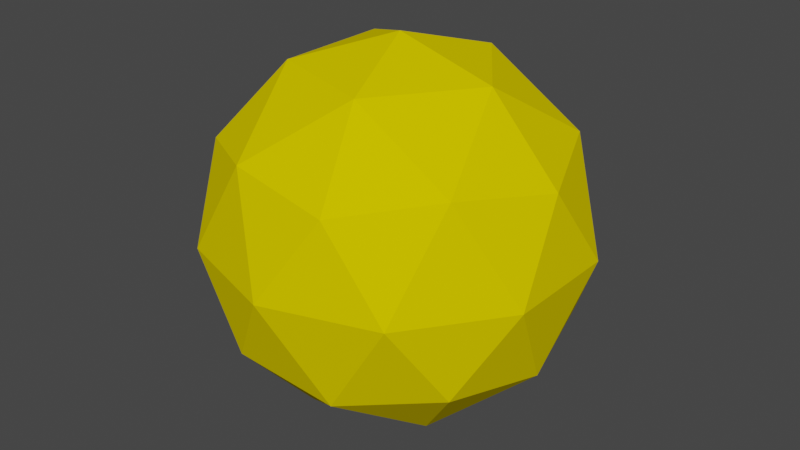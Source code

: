 # Source: ball.blend  (saved by Blender 3.3.6; exported with 4.5.12 LTS)
import bpy
from mathutils import Matrix  # noqa: F401  (used for matrix-valued properties, if any)

bpy.ops.wm.read_factory_settings(use_empty=True)
scene = bpy.context.scene
scene.name = 'Scene'

# ---- collections
col_collection = bpy.data.collections.new('Collection'); scene.collection.children.link(col_collection)

# ---- materials (node trees are filled in below, after node groups)
mat_material_001 = bpy.data.materials.new('Material.001')
mat_material_001.use_transparent_shadow = False
mat_material_001.diffuse_color = (0.8, 0.6305, 0.0, 1.0)

# ---- material node trees

# ---- world
world_world = bpy.data.worlds.new('World'); scene.world = world_world
world_world.use_nodes = True; world_world.node_tree.nodes.clear()
_N = world_world.node_tree.nodes; _L = world_world.node_tree.links
n0 = _N.new('ShaderNodeOutputWorld'); n0.name = 'World Output'; n0.location = (300, 300)
n1 = _N.new('ShaderNodeBackground'); n1.name = 'Background'; n1.location = (10, 300)
n1.inputs[0].default_value = (0.05088, 0.05088, 0.05088, 1.0)
_L.new(n1.outputs[0], n0.inputs[0])
n0.is_active_output = True
world_world.color = (0.05088, 0.05088, 0.05088)
world_world.use_sun_shadow = False
world_world.sun_shadow_jitter_overblur = 0.0

# ---- meshes
me_icosphere = bpy.data.meshes.new('Icosphere')
me_icosphere.from_pydata([(0.0, 0.0, -1.0), (0.7236, -0.5257, -0.4472), (-0.2764, -0.8506, -0.4472), (-0.8944, 0.0, -0.4472), (-0.2764, 0.8506, -0.4472), (0.7236, 0.5257, -0.4472), (0.2764, -0.8506, 0.4472), (-0.7236, -0.5257, 0.4472), (-0.7236, 0.5257, 0.4472), (0.2764, 0.8506, 0.4472), (0.8944, 0.0, 0.4472), (0.0, 0.0, 1.0), (-0.1625, -0.5, -0.8507), (0.4253, -0.309, -0.8507), (0.2629, -0.809, -0.5257), (0.8506, 0.0, -0.5257), (0.4253, 0.309, -0.8507), (-0.5257, 0.0, -0.8507), (-0.6882, -0.5, -0.5257), (-0.1625, 0.5, -0.8507), (-0.6882, 0.5, -0.5257), (0.2629, 0.809, -0.5257), (0.9511, -0.309, 0.0), (0.9511, 0.309, 0.0), (0.0, -1.0, 0.0), (0.5878, -0.809, 0.0), (-0.9511, -0.309, 0.0), (-0.5878, -0.809, 0.0), (-0.5878, 0.809, 0.0), (-0.9511, 0.309, 0.0), (0.5878, 0.809, 0.0), (0.0, 1.0, 0.0), (0.6882, -0.5, 0.5257), (-0.2629, -0.809, 0.5257), (-0.8506, 0.0, 0.5257), (-0.2629, 0.809, 0.5257), (0.6882, 0.5, 0.5257), (0.1625, -0.5, 0.8507), (0.5257, 0.0, 0.8507), (-0.4253, -0.309, 0.8507), (-0.4253, 0.309, 0.8507), (0.1625, 0.5, 0.8507)], [], [(0, 13, 12), (1, 13, 15), (0, 12, 17), (0, 17, 19), (0, 19, 16), (1, 15, 22), (2, 14, 24), (3, 18, 26), (4, 20, 28), (5, 21, 30), (1, 22, 25), (2, 24, 27), (3, 26, 29), (4, 28, 31), (5, 30, 23), (6, 32, 37), (7, 33, 39), (8, 34, 40), (9, 35, 41), (10, 36, 38), (38, 41, 11), (38, 36, 41), (36, 9, 41), (41, 40, 11), (41, 35, 40), (35, 8, 40), (40, 39, 11), (40, 34, 39), (34, 7, 39), (39, 37, 11), (39, 33, 37), (33, 6, 37), (37, 38, 11), (37, 32, 38), (32, 10, 38), (23, 36, 10), (23, 30, 36), (30, 9, 36), (31, 35, 9), (31, 28, 35), (28, 8, 35), (29, 34, 8), (29, 26, 34), (26, 7, 34), (27, 33, 7), (27, 24, 33), (24, 6, 33), (25, 32, 6), (25, 22, 32), (22, 10, 32), (30, 31, 9), (30, 21, 31), (21, 4, 31), (28, 29, 8), (28, 20, 29), (20, 3, 29), (26, 27, 7), (26, 18, 27), (18, 2, 27), (24, 25, 6), (24, 14, 25), (14, 1, 25), (22, 23, 10), (22, 15, 23), (15, 5, 23), (16, 21, 5), (16, 19, 21), (19, 4, 21), (19, 20, 4), (19, 17, 20), (17, 3, 20), (17, 18, 3), (17, 12, 18), (12, 2, 18), (15, 16, 5), (15, 13, 16), (13, 0, 16), (12, 14, 2), (12, 13, 14), (13, 1, 14)])
_uv = me_icosphere.uv_layers.new(name='UVMap')
_uv.uv.foreach_set('vector', [0.1818, 0.0, 0.2273, 0.07873, 0.1364, 0.07873, 0.2727, 0.1575, 0.3182, 0.07873, 0.3636, 0.1575, 0.9091, 0.0, 0.9545, 0.07873, 0.8636, 0.07873, 0.7273, 0.0, 0.7727, 0.07873, 0.6818, 0.07873, 0.5455, 0.0, 0.5909, 0.07873, 0.5, 0.07873, 0.2727, 0.1575, 0.3636, 0.1575, 0.3182, 0.2362, 0.09091, 0.1575, 0.1818, 0.1575, 0.1364, 0.2362, 0.8182, 0.1575, 0.9091, 0.1575, 0.8636, 0.2362, 0.6364, 0.1575, 0.7273, 0.1575, 0.6818, 0.2362, 0.4545, 0.1575, 0.5455, 0.1575, 0.5, 0.2362, 0.2727, 0.1575, 0.3182, 0.2362, 0.2273, 0.2362, 0.09091, 0.1575, 0.1364, 0.2362, 0.04546, 0.2362, 0.8182, 0.1575, 0.8636, 0.2362, 0.7727, 0.2362, 0.6364, 0.1575, 0.6818, 0.2362, 0.5909, 0.2362, 0.4545, 0.1575, 0.5, 0.2362, 0.4091, 0.2362, 0.1818, 0.3149, 0.2727, 0.3149, 0.2273, 0.3937, 0.0, 0.3149, 0.09091, 0.3149, 0.04546, 0.3937, 0.7273, 0.3149, 0.8182, 0.3149, 0.7727, 0.3937, 0.5455, 0.3149, 0.6364, 0.3149, 0.5909, 0.3937, 0.3636, 0.3149, 0.4545, 0.3149, 0.4091, 0.3937, 0.4091, 0.3937, 0.5, 0.3937, 0.4545, 0.4724, 0.4091, 0.3937, 0.4545, 0.3149, 0.5, 0.3937, 0.4545, 0.3149, 0.5455, 0.3149, 0.5, 0.3937, 0.5909, 0.3937, 0.6818, 0.3937, 0.6364, 0.4724, 0.5909, 0.3937, 0.6364, 0.3149, 0.6818, 0.3937, 0.6364, 0.3149, 0.7273, 0.3149, 0.6818, 0.3937, 0.7727, 0.3937, 0.8636, 0.3937, 0.8182, 0.4724, 0.7727, 0.3937, 0.8182, 0.3149, 0.8636, 0.3937, 0.8182, 0.3149, 0.9091, 0.3149, 0.8636, 0.3937, 0.04546, 0.3937, 0.1364, 0.3937, 0.09091, 0.4724, 0.04546, 0.3937, 0.09091, 0.3149, 0.1364, 0.3937, 0.09091, 0.3149, 0.1818, 0.3149, 0.1364, 0.3937, 0.2273, 0.3937, 0.3182, 0.3937, 0.2727, 0.4724, 0.2273, 0.3937, 0.2727, 0.3149, 0.3182, 0.3937, 0.2727, 0.3149, 0.3636, 0.3149, 0.3182, 0.3937, 0.4091, 0.2362, 0.4545, 0.3149, 0.3636, 0.3149, 0.4091, 0.2362, 0.5, 0.2362, 0.4545, 0.3149, 0.5, 0.2362, 0.5455, 0.3149, 0.4545, 0.3149, 0.5909, 0.2362, 0.6364, 0.3149, 0.5455, 0.3149, 0.5909, 0.2362, 0.6818, 0.2362, 0.6364, 0.3149, 0.6818, 0.2362, 0.7273, 0.3149, 0.6364, 0.3149, 0.7727, 0.2362, 0.8182, 0.3149, 0.7273, 0.3149, 0.7727, 0.2362, 0.8636, 0.2362, 0.8182, 0.3149, 0.8636, 0.2362, 0.9091, 0.3149, 0.8182, 0.3149, 0.04546, 0.2362, 0.09091, 0.3149, 0.0, 0.3149, 0.04546, 0.2362, 0.1364, 0.2362, 0.09091, 0.3149, 0.1364, 0.2362, 0.1818, 0.3149, 0.09091, 0.3149, 0.2273, 0.2362, 0.2727, 0.3149, 0.1818, 0.3149, 0.2273, 0.2362, 0.3182, 0.2362, 0.2727, 0.3149, 0.3182, 0.2362, 0.3636, 0.3149, 0.2727, 0.3149, 0.5, 0.2362, 0.5909, 0.2362, 0.5455, 0.3149, 0.5, 0.2362, 0.5455, 0.1575, 0.5909, 0.2362, 0.5455, 0.1575, 0.6364, 0.1575, 0.5909, 0.2362, 0.6818, 0.2362, 0.7727, 0.2362, 0.7273, 0.3149, 0.6818, 0.2362, 0.7273, 0.1575, 0.7727, 0.2362, 0.7273, 0.1575, 0.8182, 0.1575, 0.7727, 0.2362, 0.8636, 0.2362, 0.9545, 0.2362, 0.9091, 0.3149, 0.8636, 0.2362, 0.9091, 0.1575, 0.9545, 0.2362, 0.9091, 0.1575, 1.0, 0.1575, 0.9545, 0.2362, 0.1364, 0.2362, 0.2273, 0.2362, 0.1818, 0.3149, 0.1364, 0.2362, 0.1818, 0.1575, 0.2273, 0.2362, 0.1818, 0.1575, 0.2727, 0.1575, 0.2273, 0.2362, 0.3182, 0.2362, 0.4091, 0.2362, 0.3636, 0.3149, 0.3182, 0.2362, 0.3636, 0.1575, 0.4091, 0.2362, 0.3636, 0.1575, 0.4545, 0.1575, 0.4091, 0.2362, 0.5, 0.07873, 0.5455, 0.1575, 0.4545, 0.1575, 0.5, 0.07873, 0.5909, 0.07873, 0.5455, 0.1575, 0.5909, 0.07873, 0.6364, 0.1575, 0.5455, 0.1575, 0.6818, 0.07873, 0.7273, 0.1575, 0.6364, 0.1575, 0.6818, 0.07873, 0.7727, 0.07873, 0.7273, 0.1575, 0.7727, 0.07873, 0.8182, 0.1575, 0.7273, 0.1575, 0.8636, 0.07873, 0.9091, 0.1575, 0.8182, 0.1575, 0.8636, 0.07873, 0.9545, 0.07873, 0.9091, 0.1575, 0.9545, 0.07873, 1.0, 0.1575, 0.9091, 0.1575, 0.3636, 0.1575, 0.4091, 0.07873, 0.4545, 0.1575, 0.3636, 0.1575, 0.3182, 0.07873, 0.4091, 0.07873, 0.3182, 0.07873, 0.3636, 0.0, 0.4091, 0.07873, 0.1364, 0.07873, 0.1818, 0.1575, 0.09091, 0.1575, 0.1364, 0.07873, 0.2273, 0.07873, 0.1818, 0.1575, 0.2273, 0.07873, 0.2727, 0.1575, 0.1818, 0.1575])
me_icosphere.materials.append(mat_material_001)
me_icosphere.update()

# ---- objects
ob_icosphere = bpy.data.objects.new('Icosphere', me_icosphere)

# ---- transforms, parenting, visibility, modifiers, constraints
ob_icosphere.location = (0.0, 0.0, 0.0)

# ---- collection membership
col_collection.objects.link(ob_icosphere)

# ---- scene / render settings (as saved in the file)
scene.frame_start = 1; scene.frame_end = 250; scene.frame_set(1)
scene.render.engine = 'BLENDER_EEVEE_NEXT'
scene.cycles.sampling_pattern = 'TABULATED_SOBOL'
scene.cycles.use_light_tree = False
scene.view_settings.view_transform = 'Filmic'
bpy.context.view_layer.update()

# ---- added for rendering (the .blend has no active camera and no usable light): camera, sun
cam_auto = bpy.data.cameras.new('AutoCamera')
cam_auto.lens = 50.0
cam_auto.sensor_width = 36.0
cam_auto.clip_end = 1000.0
ob_auto_camera = bpy.data.objects.new('AutoCamera', cam_auto)
scene.collection.objects.link(ob_auto_camera)
ob_auto_camera.location = (3.15365, -3.78438, 2.52292)
ob_auto_camera.rotation_euler = (1.09748, -7.21219e-08, 0.694738)
scene.camera = ob_auto_camera
light_auto_sun = bpy.data.lights.new('AutoSun', 'SUN')
light_auto_sun.energy = 3.0
light_auto_sun.angle = 0.0523599
ob_auto_sun = bpy.data.objects.new('AutoSun', light_auto_sun)
scene.collection.objects.link(ob_auto_sun)
ob_auto_sun.rotation_euler = (0.872665, 0.174533, 0.523599)
bpy.context.view_layer.update()
